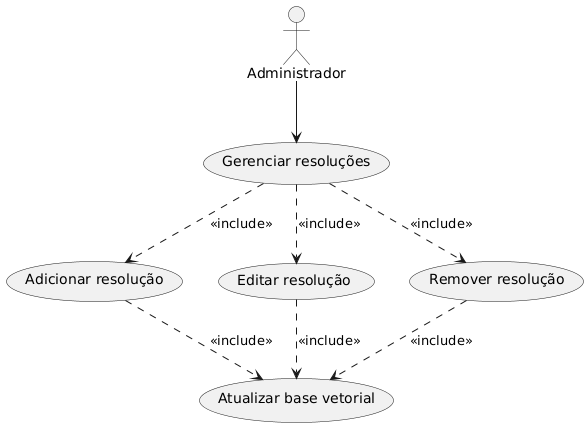

The diagram above was rendered by PlantUML. Its source (embedded in the PNG):
@startuml
actor "Administrador" as Administrador

Administrador --> (Gerenciar resoluções)

(Gerenciar resoluções) ..> (Adicionar resolução) : <<include>>
(Gerenciar resoluções) ..> (Editar resolução) : <<include>>
(Gerenciar resoluções) ..> (Remover resolução) : <<include>>

(Adicionar resolução) ..> (Atualizar base vetorial) : <<include>>
(Editar resolução) ..> (Atualizar base vetorial) : <<include>>
(Remover resolução) ..> (Atualizar base vetorial) : <<include>>
@enduml